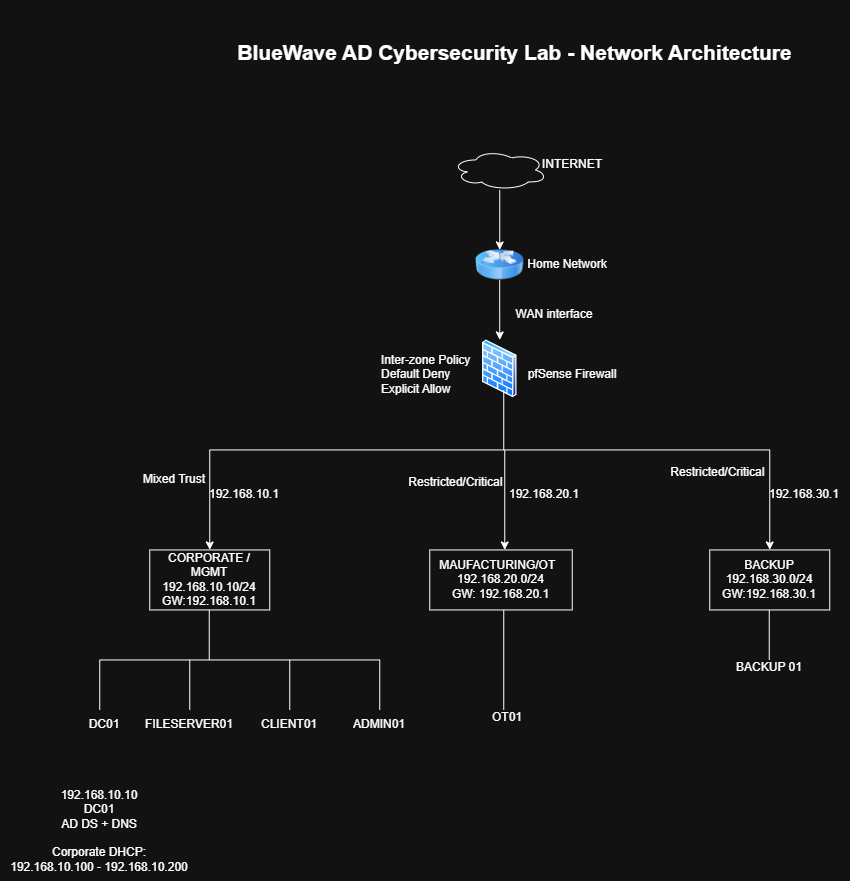

The diagram above was exported from draw.io. Its source (the exported page's mxGraphModel, read from the mxfile embedded in the PNG):
<mxGraphModel dx="2523" dy="2019" grid="1" gridSize="10" guides="1" tooltips="1" connect="1" arrows="1" fold="1" page="1" pageScale="1" pageWidth="850" pageHeight="1100" math="0" shadow="0">
  <root>
    <mxCell id="0" />
    <mxCell id="1" parent="0" />
    <mxCell id="_dQkz0PfPVs5OPfuUt1T-28" edge="1" parent="1" source="_dQkz0PfPVs5OPfuUt1T-1" style="edgeStyle=orthogonalEdgeStyle;rounded=0;orthogonalLoop=1;jettySize=auto;html=1;" target="_dQkz0PfPVs5OPfuUt1T-2" value="">
      <mxGeometry relative="1" as="geometry" />
    </mxCell>
    <mxCell id="_dQkz0PfPVs5OPfuUt1T-1" parent="1" style="ellipse;shape=cloud;whiteSpace=wrap;html=1;" value="" vertex="1">
      <mxGeometry height="40" width="95" x="372.5" y="20" as="geometry" />
    </mxCell>
    <mxCell id="_dQkz0PfPVs5OPfuUt1T-29" edge="1" parent="1" source="_dQkz0PfPVs5OPfuUt1T-2" style="edgeStyle=orthogonalEdgeStyle;rounded=0;orthogonalLoop=1;jettySize=auto;html=1;" target="_dQkz0PfPVs5OPfuUt1T-3" value="">
      <mxGeometry relative="1" as="geometry" />
    </mxCell>
    <mxCell id="_dQkz0PfPVs5OPfuUt1T-2" parent="1" style="image;html=1;image=img/lib/clip_art/networking/Router_Icon_128x128.png" value="" vertex="1">
      <mxGeometry height="30" width="80" x="380" y="120" as="geometry" />
    </mxCell>
    <mxCell id="_dQkz0PfPVs5OPfuUt1T-3" parent="1" style="image;aspect=fixed;perimeter=ellipsePerimeter;html=1;align=center;shadow=0;dashed=0;spacingTop=3;image=img/lib/active_directory/firewall.svg;rotation=0;" value="" vertex="1">
      <mxGeometry height="57.79" width="35.25" x="402.38" y="210" as="geometry" />
    </mxCell>
    <mxCell id="_dQkz0PfPVs5OPfuUt1T-4" edge="1" parent="1" style="endArrow=none;html=1;rounded=0;" value="">
      <mxGeometry height="50" relative="1" width="50" as="geometry">
        <mxPoint x="130" y="320" as="sourcePoint" />
        <mxPoint x="690" y="320" as="targetPoint" />
      </mxGeometry>
    </mxCell>
    <mxCell id="_dQkz0PfPVs5OPfuUt1T-5" edge="1" parent="1" style="endArrow=classic;html=1;rounded=0;" value="">
      <mxGeometry height="50" relative="1" width="50" as="geometry">
        <mxPoint x="130" y="320" as="sourcePoint" />
        <mxPoint x="130" y="420" as="targetPoint" />
      </mxGeometry>
    </mxCell>
    <mxCell id="_dQkz0PfPVs5OPfuUt1T-6" edge="1" parent="1" style="endArrow=classic;html=1;rounded=0;" value="">
      <mxGeometry height="50" relative="1" width="50" as="geometry">
        <mxPoint x="425" y="320" as="sourcePoint" />
        <mxPoint x="425" y="420" as="targetPoint" />
      </mxGeometry>
    </mxCell>
    <mxCell id="_dQkz0PfPVs5OPfuUt1T-7" edge="1" parent="1" style="endArrow=classic;html=1;rounded=0;" value="">
      <mxGeometry height="50" relative="1" width="50" as="geometry">
        <mxPoint x="690" y="320" as="sourcePoint" />
        <mxPoint x="690" y="420" as="targetPoint" />
      </mxGeometry>
    </mxCell>
    <mxCell id="_dQkz0PfPVs5OPfuUt1T-9" parent="1" style="rounded=0;whiteSpace=wrap;html=1;" value="CORPORATE / MGMT 192.168.10.10/24&lt;div&gt;GW:192.168.10.1&lt;/div&gt;" vertex="1">
      <mxGeometry height="60" width="120" x="70" y="420" as="geometry" />
    </mxCell>
    <mxCell id="_dQkz0PfPVs5OPfuUt1T-10" parent="1" style="rounded=0;whiteSpace=wrap;html=1;" value="MAUFACTURING/OT&amp;nbsp;&amp;nbsp;&lt;div&gt;192.168.20.0/24&lt;/div&gt;&lt;div&gt;GW: 192.168.20.1&lt;/div&gt;" vertex="1">
      <mxGeometry height="60" width="142.5" x="350" y="420" as="geometry" />
    </mxCell>
    <mxCell id="_dQkz0PfPVs5OPfuUt1T-11" parent="1" style="rounded=0;whiteSpace=wrap;html=1;" value="BACKUP&lt;div&gt;192.168.30.0/24&lt;/div&gt;&lt;div&gt;GW:192.168.30.1&lt;/div&gt;" vertex="1">
      <mxGeometry height="60" width="120" x="630" y="420" as="geometry" />
    </mxCell>
    <mxCell id="_dQkz0PfPVs5OPfuUt1T-12" edge="1" parent="1" style="endArrow=none;html=1;rounded=0;" value="">
      <mxGeometry height="50" relative="1" width="50" as="geometry">
        <mxPoint x="129.5" y="530" as="sourcePoint" />
        <mxPoint x="129.5" y="480" as="targetPoint" />
      </mxGeometry>
    </mxCell>
    <mxCell id="_dQkz0PfPVs5OPfuUt1T-13" edge="1" parent="1" style="endArrow=none;html=1;rounded=0;" value="">
      <mxGeometry height="50" relative="1" width="50" as="geometry">
        <mxPoint x="424" y="580" as="sourcePoint" />
        <mxPoint x="424" y="480" as="targetPoint" />
      </mxGeometry>
    </mxCell>
    <mxCell id="_dQkz0PfPVs5OPfuUt1T-14" edge="1" parent="1" style="endArrow=none;html=1;rounded=0;" value="">
      <mxGeometry height="50" relative="1" width="50" as="geometry">
        <mxPoint x="689.5" y="530" as="sourcePoint" />
        <mxPoint x="689.5" y="480" as="targetPoint" />
      </mxGeometry>
    </mxCell>
    <mxCell id="_dQkz0PfPVs5OPfuUt1T-15" edge="1" parent="1" style="endArrow=none;html=1;rounded=0;" value="">
      <mxGeometry height="50" relative="1" width="50" as="geometry">
        <mxPoint x="20" y="530" as="sourcePoint" />
        <mxPoint x="300" y="530" as="targetPoint" />
      </mxGeometry>
    </mxCell>
    <mxCell id="_dQkz0PfPVs5OPfuUt1T-16" edge="1" parent="1" style="endArrow=none;html=1;rounded=0;" value="">
      <mxGeometry height="50" relative="1" width="50" as="geometry">
        <mxPoint x="20" y="580" as="sourcePoint" />
        <mxPoint x="20" y="530" as="targetPoint" />
      </mxGeometry>
    </mxCell>
    <mxCell id="_dQkz0PfPVs5OPfuUt1T-17" edge="1" parent="1" style="endArrow=none;html=1;rounded=0;" value="">
      <mxGeometry height="50" relative="1" width="50" as="geometry">
        <mxPoint x="110" y="580" as="sourcePoint" />
        <mxPoint x="110" y="530" as="targetPoint" />
      </mxGeometry>
    </mxCell>
    <mxCell id="_dQkz0PfPVs5OPfuUt1T-18" edge="1" parent="1" style="endArrow=none;html=1;rounded=0;" value="">
      <mxGeometry height="50" relative="1" width="50" as="geometry">
        <mxPoint x="210" y="580" as="sourcePoint" />
        <mxPoint x="210" y="530" as="targetPoint" />
      </mxGeometry>
    </mxCell>
    <mxCell id="_dQkz0PfPVs5OPfuUt1T-19" edge="1" parent="1" style="endArrow=none;html=1;rounded=0;" value="">
      <mxGeometry height="50" relative="1" width="50" as="geometry">
        <mxPoint x="300" y="580" as="sourcePoint" />
        <mxPoint x="300" y="530" as="targetPoint" />
      </mxGeometry>
    </mxCell>
    <mxCell id="_dQkz0PfPVs5OPfuUt1T-20" parent="1" style="text;html=1;whiteSpace=wrap;strokeColor=none;fillColor=none;align=center;verticalAlign=middle;rounded=0;autosize=1;resizable=0;" value="DC01&lt;span style=&quot;color: rgba(0, 0, 0, 0); font-family: monospace; font-size: 0px; text-align: start; white-space: nowrap;&quot;&gt;%3CmxGraphModel%3E%3Croot%3E%3CmxCell%20id%3D%220%22%2F%3E%3CmxCell%20id%3D%221%22%20parent%3D%220%22%2F%3E%3CmxCell%20id%3D%222%22%20edge%3D%221%22%20parent%3D%221%22%20style%3D%22endArrow%3Dnone%3Bhtml%3D1%3Brounded%3D0%3B%22%20value%3D%22%22%3E%3CmxGeometry%20height%3D%2250%22%20relative%3D%221%22%20width%3D%2250%22%20as%3D%22geometry%22%3E%3CmxPoint%20x%3D%22190%22%20y%3D%22580%22%20as%3D%22sourcePoint%22%2F%3E%3CmxPoint%20x%3D%22190%22%20y%3D%22530%22%20as%3D%22targetPoint%22%2F%3E%3C%2FmxGeometry%3E%3C%2FmxCell%3E%3C%2Froot%3E%3C%2FmxGraphModel%3E&lt;/span&gt;" vertex="1">
      <mxGeometry height="30" width="50" y="580" as="geometry" />
    </mxCell>
    <mxCell id="_dQkz0PfPVs5OPfuUt1T-21" parent="1" style="text;html=1;whiteSpace=wrap;strokeColor=none;fillColor=none;align=center;verticalAlign=middle;rounded=0;autosize=1;resizable=0;" value="FILESERVER01" vertex="1">
      <mxGeometry height="30" width="110" x="55" y="580" as="geometry" />
    </mxCell>
    <mxCell id="_dQkz0PfPVs5OPfuUt1T-22" parent="1" style="text;html=1;whiteSpace=wrap;strokeColor=none;fillColor=none;align=center;verticalAlign=middle;rounded=0;autosize=1;resizable=0;" value="CLIENT01" vertex="1">
      <mxGeometry height="30" width="80" x="170" y="580" as="geometry" />
    </mxCell>
    <mxCell id="_dQkz0PfPVs5OPfuUt1T-23" parent="1" style="text;html=1;whiteSpace=wrap;strokeColor=none;fillColor=none;align=center;verticalAlign=middle;rounded=0;autosize=1;resizable=0;" value="ADMIN01" vertex="1">
      <mxGeometry height="30" width="80" x="260" y="580" as="geometry" />
    </mxCell>
    <mxCell id="_dQkz0PfPVs5OPfuUt1T-24" parent="1" style="text;html=1;whiteSpace=wrap;strokeColor=none;fillColor=none;align=center;verticalAlign=middle;rounded=0;autosize=1;resizable=0;" value="OT01" vertex="1">
      <mxGeometry height="30" width="50" x="402.38" y="573" as="geometry" />
    </mxCell>
    <mxCell id="_dQkz0PfPVs5OPfuUt1T-25" parent="1" style="text;html=1;whiteSpace=wrap;strokeColor=none;fillColor=none;align=center;verticalAlign=middle;rounded=0;autosize=1;resizable=0;" value="BACKUP 01" vertex="1">
      <mxGeometry height="30" width="90" x="645" y="523" as="geometry" />
    </mxCell>
    <mxCell id="_dQkz0PfPVs5OPfuUt1T-26" parent="1" style="text;html=1;whiteSpace=wrap;strokeColor=none;fillColor=none;align=center;verticalAlign=middle;rounded=0;autosize=1;resizable=0;" value="192.168.10.10&lt;div&gt;DC01&lt;/div&gt;&lt;div&gt;AD DS + DNS&lt;/div&gt;" vertex="1">
      <mxGeometry height="60" width="100" x="-30" y="650" as="geometry" />
    </mxCell>
    <mxCell id="_dQkz0PfPVs5OPfuUt1T-27" parent="1" style="text;html=1;whiteSpace=wrap;strokeColor=none;fillColor=none;align=center;verticalAlign=middle;rounded=0;autosize=1;resizable=0;" value="Corporate DHCP:&lt;div&gt;192.168.10.100 - 192.168.10.200&lt;/div&gt;" vertex="1">
      <mxGeometry height="40" width="200" x="-80" y="710" as="geometry" />
    </mxCell>
    <mxCell id="_dQkz0PfPVs5OPfuUt1T-30" edge="1" parent="1" style="edgeStyle=orthogonalEdgeStyle;rounded=0;orthogonalLoop=1;jettySize=auto;html=1;endArrow=none;endFill=0;" value="">
      <mxGeometry relative="1" as="geometry">
        <mxPoint x="424" y="260" as="sourcePoint" />
        <mxPoint x="424" y="320" as="targetPoint" />
      </mxGeometry>
    </mxCell>
    <mxCell id="_dQkz0PfPVs5OPfuUt1T-31" parent="1" style="text;html=1;whiteSpace=wrap;strokeColor=none;fillColor=none;align=center;verticalAlign=middle;rounded=0;autosize=1;resizable=0;" value="INTERNET" vertex="1">
      <mxGeometry height="30" width="80" x="452.5" y="20" as="geometry" />
    </mxCell>
    <mxCell id="_dQkz0PfPVs5OPfuUt1T-32" parent="1" style="text;html=1;whiteSpace=wrap;strokeColor=none;fillColor=none;align=center;verticalAlign=middle;rounded=0;autosize=1;resizable=0;" value="Home Network" vertex="1">
      <mxGeometry height="30" width="100" x="437.5" y="120" as="geometry" />
    </mxCell>
    <mxCell id="_dQkz0PfPVs5OPfuUt1T-33" parent="1" style="text;html=1;whiteSpace=wrap;strokeColor=none;fillColor=none;align=center;verticalAlign=middle;rounded=0;autosize=1;resizable=0;" value="pfSense Firewall" vertex="1">
      <mxGeometry height="30" width="110" x="437.5" y="230" as="geometry" />
    </mxCell>
    <mxCell id="_dQkz0PfPVs5OPfuUt1T-36" parent="1" style="text;html=1;whiteSpace=wrap;strokeColor=none;fillColor=none;align=center;verticalAlign=middle;rounded=0;autosize=1;resizable=0;" value="WAN interface" vertex="1">
      <mxGeometry height="30" width="100" x="425" y="170" as="geometry" />
    </mxCell>
    <mxCell id="_dQkz0PfPVs5OPfuUt1T-37" parent="1" style="text;html=1;whiteSpace=wrap;strokeColor=none;fillColor=none;align=center;verticalAlign=middle;rounded=0;autosize=1;resizable=0;" value="192.168.10.1" vertex="1">
      <mxGeometry height="30" width="90" x="120" y="350" as="geometry" />
    </mxCell>
    <mxCell id="_dQkz0PfPVs5OPfuUt1T-38" parent="1" style="text;html=1;whiteSpace=wrap;strokeColor=none;fillColor=none;align=center;verticalAlign=middle;rounded=0;autosize=1;resizable=0;" value="192.168.20.1" vertex="1">
      <mxGeometry height="30" width="90" x="420" y="350" as="geometry" />
    </mxCell>
    <mxCell id="_dQkz0PfPVs5OPfuUt1T-39" parent="1" style="text;html=1;whiteSpace=wrap;strokeColor=none;fillColor=none;align=center;verticalAlign=middle;rounded=0;autosize=1;resizable=0;" value="192.168.30.1" vertex="1">
      <mxGeometry height="30" width="90" x="680" y="350" as="geometry" />
    </mxCell>
    <mxCell id="_dQkz0PfPVs5OPfuUt1T-40" parent="1" style="text;html=1;whiteSpace=wrap;strokeColor=none;fillColor=none;align=center;verticalAlign=middle;rounded=0;autosize=1;resizable=0;" value="Restricted/Critical&amp;nbsp;&lt;div&gt;&lt;br&gt;&lt;/div&gt;" vertex="1">
      <mxGeometry height="40" width="120" x="317.63" y="340" as="geometry" />
    </mxCell>
    <mxCell id="_dQkz0PfPVs5OPfuUt1T-41" parent="1" style="text;html=1;whiteSpace=wrap;strokeColor=none;fillColor=none;align=center;verticalAlign=middle;rounded=0;autosize=1;resizable=0;" value="Restricted/Critical&amp;nbsp;&lt;div&gt;&lt;br&gt;&lt;/div&gt;" vertex="1">
      <mxGeometry height="40" width="120" x="580" y="330" as="geometry" />
    </mxCell>
    <mxCell id="_dQkz0PfPVs5OPfuUt1T-42" parent="1" style="text;html=1;whiteSpace=wrap;strokeColor=none;fillColor=none;align=center;verticalAlign=middle;rounded=0;autosize=1;resizable=0;" value="Mixed&amp;nbsp;&lt;span style=&quot;background-color: transparent; color: light-dark(rgb(0, 0, 0), rgb(255, 255, 255));&quot;&gt;Trust&lt;/span&gt;" vertex="1">
      <mxGeometry height="30" width="90" x="50" y="335" as="geometry" />
    </mxCell>
    <mxCell id="_dQkz0PfPVs5OPfuUt1T-43" parent="1" style="text;html=1;whiteSpace=wrap;strokeColor=none;fillColor=none;align=left;verticalAlign=middle;rounded=0;autosize=1;resizable=0;" value="Inter-zone Policy&lt;div&gt;Default Deny&lt;/div&gt;&lt;div&gt;Explicit Allow&lt;/div&gt;" vertex="1">
      <mxGeometry height="60" width="110" x="300" y="215" as="geometry" />
    </mxCell>
    <mxCell id="_dQkz0PfPVs5OPfuUt1T-45" parent="1" style="text;strokeColor=none;fillColor=none;html=1;fontSize=21;fontStyle=1;verticalAlign=middle;align=center;autosizeText=1;" value="BlueWave AD Cybersecurity Lab - Network Architecture" vertex="1">
      <mxGeometry height="105" width="530" x="170" y="-130" as="geometry" />
    </mxCell>
  </root>
</mxGraphModel>